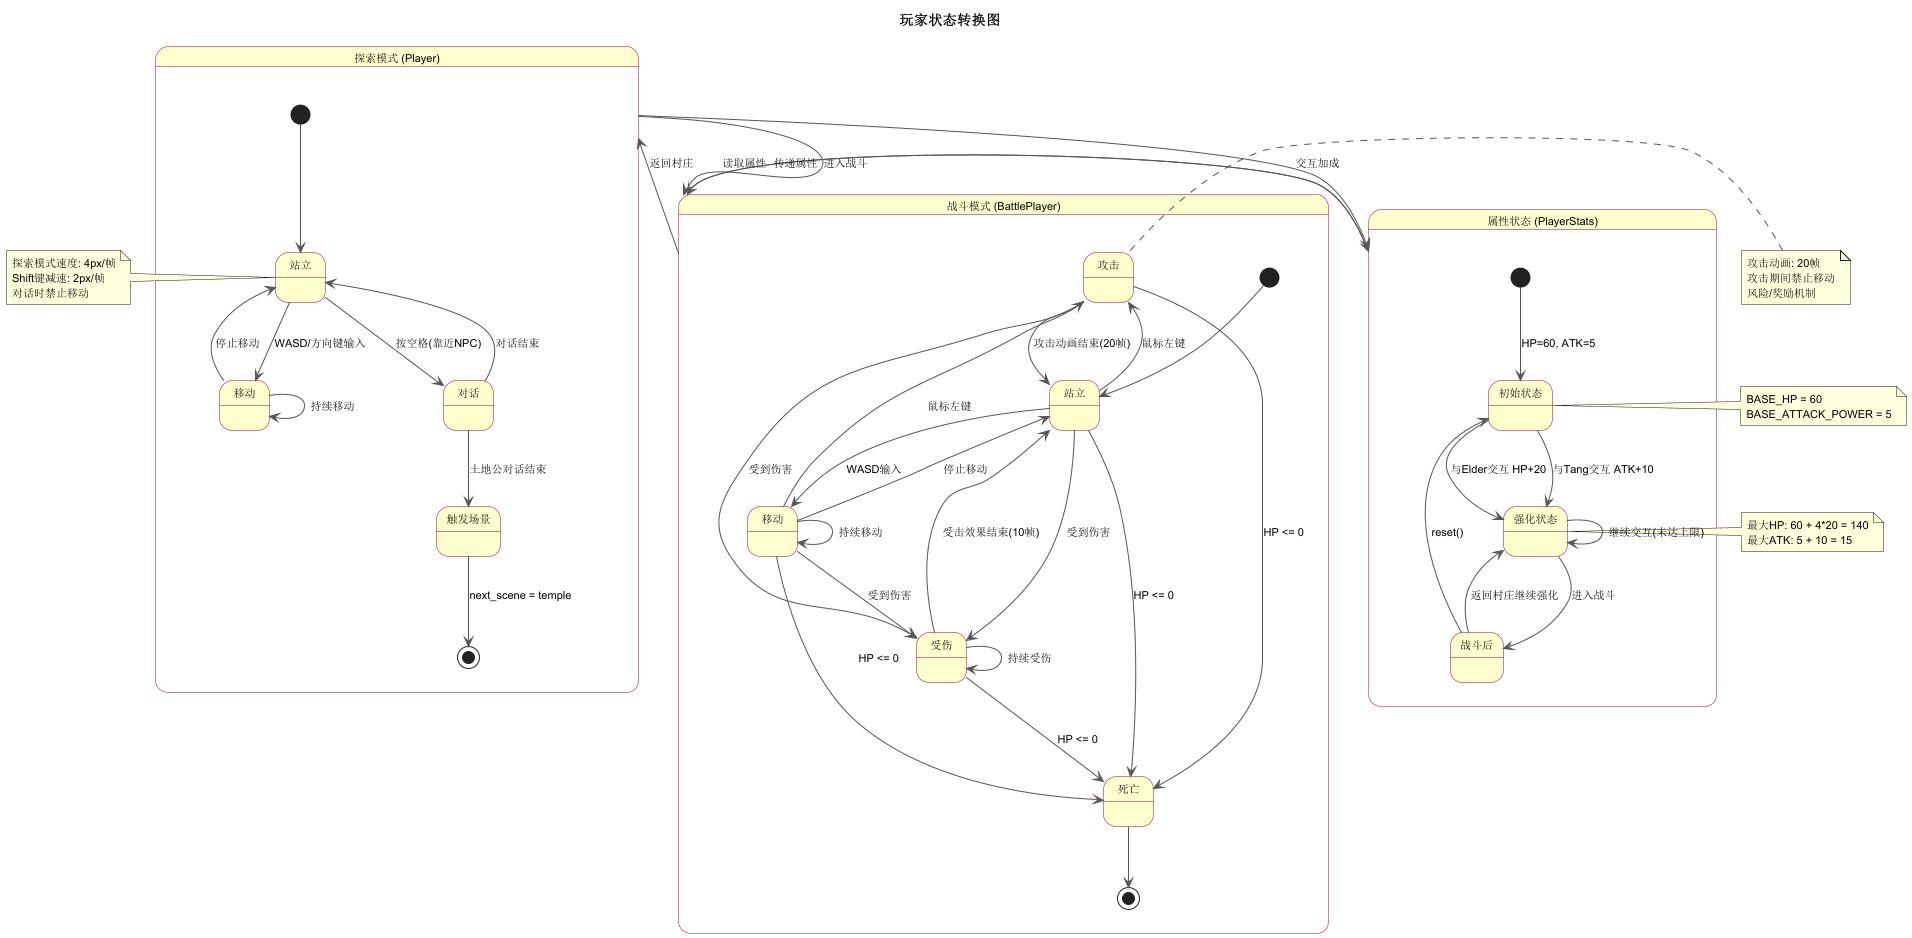

The diagram above was rendered by PlantUML. Its source (embedded in the PNG):
@startuml 玩家状态机

skinparam stateFontSize 13
skinparam defaultFontSize 11
skinparam stateBackgroundColor #FEFECE
skinparam stateBorderColor #A80036
skinparam stateDiamondBackgroundColor #E8F5E9
skinparam stateDiamondBorderColor #4CAF50
skinparam arrowColor #555555

title 玩家状态转换图

state "探索模式 (Player)" as Explore {

    state "站立" as Idle
    state "移动" as Moving
    state "对话" as Talking
    state "触发场景" as TriggerScene

    [*] --> Idle

    Idle --> Moving : WASD/方向键输入
    Moving --> Idle : 停止移动
    Moving --> Moving : 持续移动

    Idle --> Talking : 按空格(靠近NPC)
    Talking --> Idle : 对话结束

    Talking --> TriggerScene : 土地公对话结束
    TriggerScene --> [*] : next_scene = temple
}

state "战斗模式 (BattlePlayer)" as BattleMode {

    state "站立" as BIdle
    state "移动" as BMoving
    state "攻击" as Attacking
    state "受伤" as Damaged
    state "死亡" as Dead

    [*] --> BIdle

    BIdle --> BMoving : WASD输入
    BMoving --> BIdle : 停止移动
    BMoving --> BMoving : 持续移动

    BIdle --> Attacking : 鼠标左键
    BMoving --> Attacking : 鼠标左键
    Attacking --> BIdle : 攻击动画结束(20帧)

    BIdle --> Damaged : 受到伤害
    BMoving --> Damaged : 受到伤害
    Attacking --> Damaged : 受到伤害

    Damaged --> BIdle : 受击效果结束(10帧)
    Damaged --> Damaged : 持续受伤

    Damaged --> Dead : HP <= 0
    BIdle --> Dead : HP <= 0
    BMoving --> Dead : HP <= 0
    Attacking --> Dead : HP <= 0

    Dead --> [*]
}

state "属性状态 (PlayerStats)" as AttributeState {

    state "初始状态" as Initial
    state "强化状态" as Enhanced
    state "战斗后" as AfterBattle

    [*] --> Initial : HP=60, ATK=5

    Initial --> Enhanced : 与Elder交互 HP+20
    Initial --> Enhanced : 与Tang交互 ATK+10

    Enhanced --> Enhanced : 继续交互(未达上限)
    Enhanced --> AfterBattle : 进入战斗

    AfterBattle --> Enhanced : 返回村庄继续强化
    AfterBattle --> Initial : reset()
}

Explore --> BattleMode : 进入战斗
BattleMode --> Explore : 返回村庄
Explore --> AttributeState : 交互加成
BattleMode --> AttributeState : 读取属性
AttributeState --> BattleMode : 传递属性

note left of Idle
    探索模式速度: 4px/帧
    Shift键减速: 2px/帧
    对话时禁止移动
end note

note left of Attacking
    攻击动画: 20帧
    攻击期间禁止移动
    风险/奖励机制
end note

note right of Initial
    BASE_HP = 60
    BASE_ATTACK_POWER = 5
end note

note right of Enhanced
    最大HP: 60 + 4*20 = 140
    最大ATK: 5 + 10 = 15
end note

@enduml